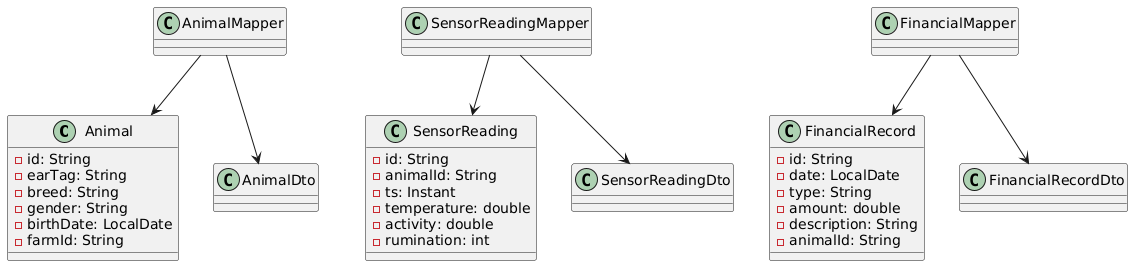

The diagram above was rendered by PlantUML. Its source (embedded in the PNG):
@startuml
class Animal {
  - id: String
  - earTag: String
  - breed: String
  - gender: String
  - birthDate: LocalDate
  - farmId: String
}
class AnimalDto
AnimalMapper --> Animal
AnimalMapper --> AnimalDto

class SensorReading {
  - id: String
  - animalId: String
  - ts: Instant
  - temperature: double
  - activity: double
  - rumination: int
}
class SensorReadingDto
SensorReadingMapper --> SensorReading
SensorReadingMapper --> SensorReadingDto

class FinancialRecord {
  - id: String
  - date: LocalDate
  - type: String
  - amount: double
  - description: String
  - animalId: String
}
class FinancialRecordDto
FinancialMapper --> FinancialRecord
FinancialMapper --> FinancialRecordDto
@enduml